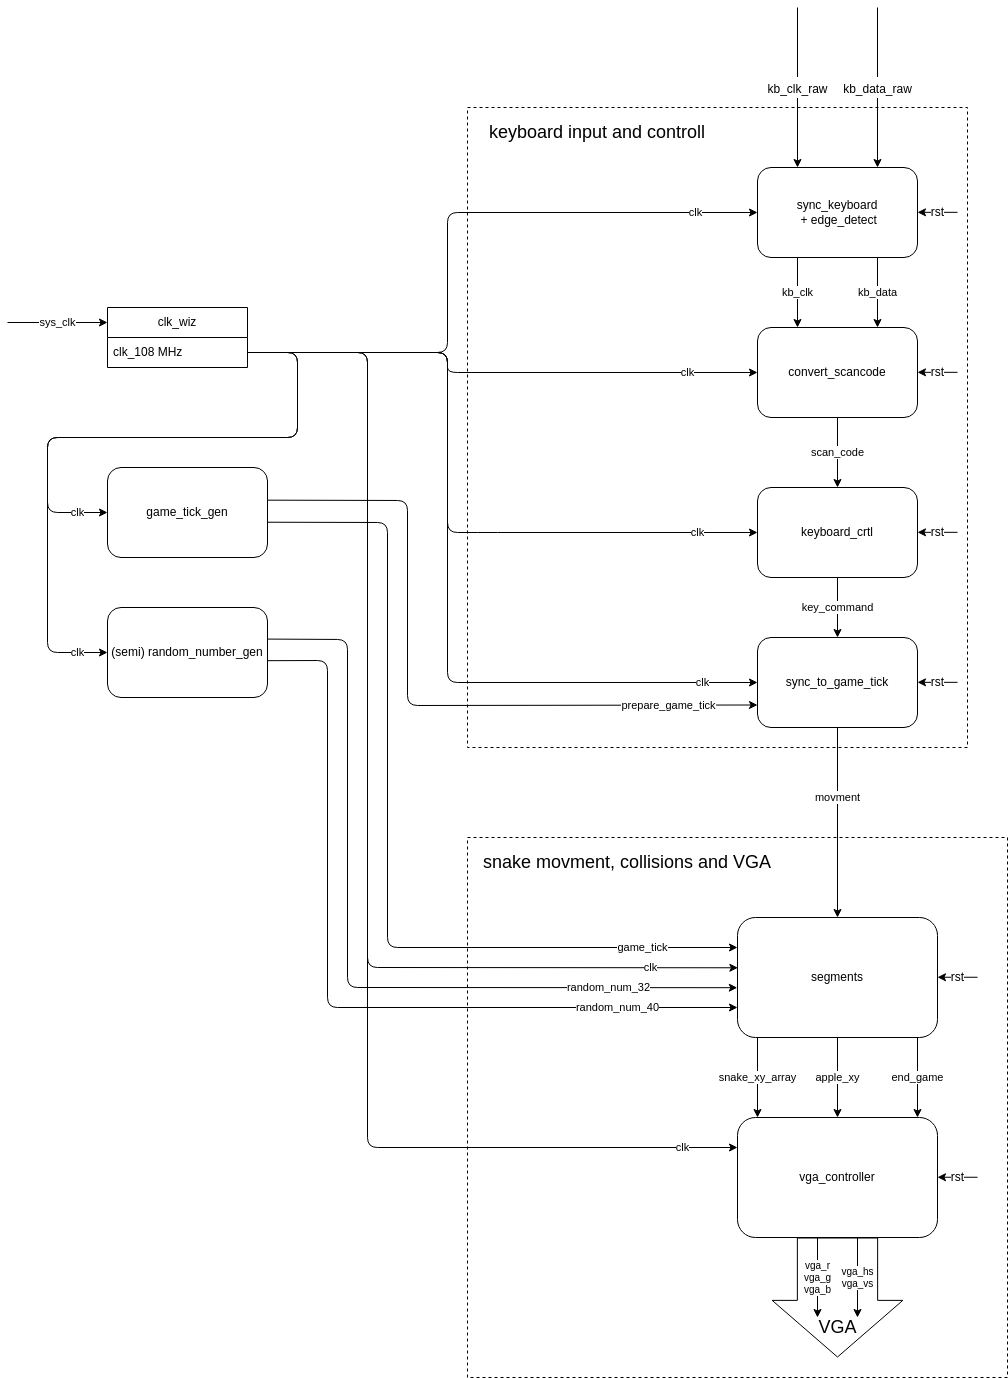

The diagram above was exported from draw.io. Its source (the exported page's mxGraphModel, read from the mxfile embedded in the PNG):
<mxGraphModel dx="4742" dy="2467" grid="1" gridSize="10" guides="1" tooltips="1" connect="1" arrows="1" fold="1" page="1" pageScale="1" pageWidth="850" pageHeight="1100" math="0" shadow="0">
  <root>
    <mxCell id="0" />
    <mxCell id="1" parent="0" />
    <mxCell id="90" value="" style="rounded=0;whiteSpace=wrap;html=1;fontSize=18;dashed=1;fillColor=none;" vertex="1" parent="1">
      <mxGeometry x="750" y="420" width="500" height="640" as="geometry" />
    </mxCell>
    <mxCell id="92" value="" style="rounded=0;whiteSpace=wrap;html=1;fontSize=18;dashed=1;fillColor=none;" vertex="1" parent="1">
      <mxGeometry x="750" y="1150" width="540" height="540" as="geometry" />
    </mxCell>
    <mxCell id="16" value="kb_data" style="edgeStyle=none;html=1;exitX=0.75;exitY=1;exitDx=0;exitDy=0;entryX=0.75;entryY=0;entryDx=0;entryDy=0;" parent="1" source="2" target="4" edge="1">
      <mxGeometry relative="1" as="geometry" />
    </mxCell>
    <mxCell id="17" value="kb_clk" style="edgeStyle=none;html=1;exitX=0.25;exitY=1;exitDx=0;exitDy=0;entryX=0.25;entryY=0;entryDx=0;entryDy=0;" parent="1" source="2" target="4" edge="1">
      <mxGeometry relative="1" as="geometry" />
    </mxCell>
    <mxCell id="2" value="sync_keyboard&lt;br&gt;&amp;nbsp;+ edge_detect" style="rounded=1;whiteSpace=wrap;html=1;" parent="1" vertex="1">
      <mxGeometry x="1040" y="480" width="160" height="90" as="geometry" />
    </mxCell>
    <mxCell id="14" value="scan_code" style="edgeStyle=none;html=1;" parent="1" source="4" target="5" edge="1">
      <mxGeometry relative="1" as="geometry" />
    </mxCell>
    <mxCell id="4" value="convert_scancode" style="rounded=1;whiteSpace=wrap;html=1;" parent="1" vertex="1">
      <mxGeometry x="1040" y="640" width="160" height="90" as="geometry" />
    </mxCell>
    <mxCell id="13" value="key_command" style="edgeStyle=none;html=1;" parent="1" source="5" edge="1">
      <mxGeometry relative="1" as="geometry">
        <mxPoint x="1120" y="950" as="targetPoint" />
      </mxGeometry>
    </mxCell>
    <mxCell id="5" value="keyboard_crtl" style="rounded=1;whiteSpace=wrap;html=1;" parent="1" vertex="1">
      <mxGeometry x="1040" y="800" width="160" height="90" as="geometry" />
    </mxCell>
    <mxCell id="74" value="clk" style="edgeStyle=none;html=1;entryX=0;entryY=0.25;entryDx=0;entryDy=0;exitX=1;exitY=0.5;exitDx=0;exitDy=0;" edge="1" parent="1" source="8" target="71">
      <mxGeometry x="0.9144" relative="1" as="geometry">
        <Array as="points">
          <mxPoint x="650" y="665" />
          <mxPoint x="650" y="1460" />
        </Array>
        <mxPoint as="offset" />
      </mxGeometry>
    </mxCell>
    <mxCell id="7" value="clk_wiz" style="swimlane;fontStyle=0;childLayout=stackLayout;horizontal=1;startSize=30;horizontalStack=0;resizeParent=1;resizeParentMax=0;resizeLast=0;collapsible=1;marginBottom=0;whiteSpace=wrap;html=1;" parent="1" vertex="1">
      <mxGeometry x="390" y="620" width="140" height="60" as="geometry" />
    </mxCell>
    <mxCell id="8" value="clk_108 MHz" style="text;strokeColor=none;fillColor=none;align=left;verticalAlign=middle;spacingLeft=4;spacingRight=4;overflow=hidden;points=[[0,0.5],[1,0.5]];portConstraint=eastwest;rotatable=0;whiteSpace=wrap;html=1;" parent="7" vertex="1">
      <mxGeometry y="30" width="140" height="30" as="geometry" />
    </mxCell>
    <mxCell id="46" value="sys_clk" style="endArrow=classic;html=1;entryX=0;entryY=0.25;entryDx=0;entryDy=0;" edge="1" parent="1" target="7">
      <mxGeometry width="50" height="50" relative="1" as="geometry">
        <mxPoint x="290" y="635" as="sourcePoint" />
        <mxPoint x="510" y="560" as="targetPoint" />
      </mxGeometry>
    </mxCell>
    <mxCell id="63" value="movment" style="edgeStyle=none;html=1;" edge="1" parent="1" source="47" target="62">
      <mxGeometry x="-0.2632" relative="1" as="geometry">
        <mxPoint as="offset" />
      </mxGeometry>
    </mxCell>
    <mxCell id="47" value="sync_to_game_tick" style="rounded=1;whiteSpace=wrap;html=1;" vertex="1" parent="1">
      <mxGeometry x="1040" y="950" width="160" height="90" as="geometry" />
    </mxCell>
    <mxCell id="50" value="prepare_game_tick" style="edgeStyle=none;html=1;entryX=0;entryY=0.75;entryDx=0;entryDy=0;exitX=0.996;exitY=0.363;exitDx=0;exitDy=0;exitPerimeter=0;" edge="1" parent="1" source="48" target="47">
      <mxGeometry x="0.7423" relative="1" as="geometry">
        <Array as="points">
          <mxPoint x="690" y="813" />
          <mxPoint x="690" y="1018" />
        </Array>
        <mxPoint as="offset" />
      </mxGeometry>
    </mxCell>
    <mxCell id="66" value="game_tick" style="edgeStyle=none;html=1;entryX=0;entryY=0.25;entryDx=0;entryDy=0;exitX=0.997;exitY=0.608;exitDx=0;exitDy=0;exitPerimeter=0;" edge="1" parent="1" source="48" target="62">
      <mxGeometry x="0.7876" relative="1" as="geometry">
        <Array as="points">
          <mxPoint x="670" y="835" />
          <mxPoint x="670" y="1260" />
        </Array>
        <mxPoint as="offset" />
      </mxGeometry>
    </mxCell>
    <mxCell id="48" value="game_tick_gen" style="rounded=1;whiteSpace=wrap;html=1;" vertex="1" parent="1">
      <mxGeometry x="390" y="780" width="160" height="90" as="geometry" />
    </mxCell>
    <mxCell id="49" value="clk" style="edgeStyle=none;html=1;entryX=0;entryY=0.5;entryDx=0;entryDy=0;" edge="1" parent="1" source="8" target="48">
      <mxGeometry x="0.8846" relative="1" as="geometry">
        <Array as="points">
          <mxPoint x="580" y="665" />
          <mxPoint x="580" y="750" />
          <mxPoint x="330" y="750" />
          <mxPoint x="330" y="825" />
        </Array>
        <mxPoint as="offset" />
      </mxGeometry>
    </mxCell>
    <mxCell id="51" value="clk" style="edgeStyle=none;html=1;entryX=0;entryY=0.5;entryDx=0;entryDy=0;" edge="1" parent="1" source="8" target="2">
      <mxGeometry x="0.8095" relative="1" as="geometry">
        <Array as="points">
          <mxPoint x="730" y="665" />
          <mxPoint x="730" y="525" />
        </Array>
        <mxPoint as="offset" />
      </mxGeometry>
    </mxCell>
    <mxCell id="52" value="clk" style="edgeStyle=none;html=1;entryX=0;entryY=0.5;entryDx=0;entryDy=0;" edge="1" parent="1" source="8" target="4">
      <mxGeometry x="0.7333" relative="1" as="geometry">
        <mxPoint x="780" y="690" as="targetPoint" />
        <Array as="points">
          <mxPoint x="730" y="665" />
          <mxPoint x="730" y="685" />
        </Array>
        <mxPoint as="offset" />
      </mxGeometry>
    </mxCell>
    <mxCell id="53" value="clk" style="edgeStyle=none;html=1;entryX=0;entryY=0.5;entryDx=0;entryDy=0;" edge="1" parent="1" source="8" target="5">
      <mxGeometry x="0.8261" relative="1" as="geometry">
        <Array as="points">
          <mxPoint x="730" y="665" />
          <mxPoint x="730" y="845" />
          <mxPoint x="770" y="845" />
        </Array>
        <mxPoint as="offset" />
      </mxGeometry>
    </mxCell>
    <mxCell id="56" value="clk" style="edgeStyle=none;html=1;entryX=0;entryY=0.5;entryDx=0;entryDy=0;" edge="1" parent="1" source="8" target="47">
      <mxGeometry x="0.8689" relative="1" as="geometry">
        <Array as="points">
          <mxPoint x="730" y="665" />
          <mxPoint x="730" y="995" />
        </Array>
        <mxPoint as="offset" />
      </mxGeometry>
    </mxCell>
    <mxCell id="67" value="random_num_32" style="edgeStyle=none;html=1;entryX=-0.001;entryY=0.585;entryDx=0;entryDy=0;entryPerimeter=0;exitX=1.002;exitY=0.351;exitDx=0;exitDy=0;exitPerimeter=0;" edge="1" parent="1" source="60" target="62">
      <mxGeometry x="0.6858" relative="1" as="geometry">
        <Array as="points">
          <mxPoint x="630" y="952" />
          <mxPoint x="630" y="1300" />
        </Array>
        <mxPoint as="offset" />
      </mxGeometry>
    </mxCell>
    <mxCell id="68" value="random_num_40" style="edgeStyle=none;html=1;entryX=0;entryY=0.75;entryDx=0;entryDy=0;exitX=0.993;exitY=0.591;exitDx=0;exitDy=0;exitPerimeter=0;" edge="1" parent="1" source="60" target="62">
      <mxGeometry x="0.7076" relative="1" as="geometry">
        <Array as="points">
          <mxPoint x="610" y="973" />
          <mxPoint x="610" y="1320" />
        </Array>
        <mxPoint as="offset" />
      </mxGeometry>
    </mxCell>
    <mxCell id="60" value="(semi) random_number_gen" style="rounded=1;whiteSpace=wrap;html=1;" vertex="1" parent="1">
      <mxGeometry x="390" y="920" width="160" height="90" as="geometry" />
    </mxCell>
    <mxCell id="61" value="clk" style="edgeStyle=none;html=1;entryX=0;entryY=0.5;entryDx=0;entryDy=0;" edge="1" parent="1" source="8" target="60">
      <mxGeometry x="0.9091" relative="1" as="geometry">
        <Array as="points">
          <mxPoint x="580" y="665" />
          <mxPoint x="580" y="750" />
          <mxPoint x="330" y="750" />
          <mxPoint x="330" y="965" />
        </Array>
        <mxPoint as="offset" />
      </mxGeometry>
    </mxCell>
    <mxCell id="76" value="apple_xy" style="edgeStyle=none;html=1;entryX=0.5;entryY=0;entryDx=0;entryDy=0;" edge="1" parent="1" source="62" target="71">
      <mxGeometry relative="1" as="geometry" />
    </mxCell>
    <mxCell id="62" value="segments" style="rounded=1;whiteSpace=wrap;html=1;" vertex="1" parent="1">
      <mxGeometry x="1020" y="1230" width="200" height="120" as="geometry" />
    </mxCell>
    <mxCell id="65" value="clk" style="edgeStyle=none;html=1;entryX=0.002;entryY=0.419;entryDx=0;entryDy=0;entryPerimeter=0;" edge="1" parent="1" source="8" target="62">
      <mxGeometry x="0.8422" relative="1" as="geometry">
        <Array as="points">
          <mxPoint x="650" y="665" />
          <mxPoint x="650" y="1280" />
        </Array>
        <mxPoint as="offset" />
      </mxGeometry>
    </mxCell>
    <mxCell id="71" value="vga_controller" style="rounded=1;whiteSpace=wrap;html=1;" vertex="1" parent="1">
      <mxGeometry x="1020" y="1430" width="200" height="120" as="geometry" />
    </mxCell>
    <mxCell id="78" value="end_game" style="edgeStyle=none;html=1;exitX=0.7;exitY=1;exitDx=0;exitDy=0;exitPerimeter=0;" edge="1" parent="1">
      <mxGeometry relative="1" as="geometry">
        <mxPoint x="1200" y="1350" as="sourcePoint" />
        <mxPoint x="1200" y="1430" as="targetPoint" />
      </mxGeometry>
    </mxCell>
    <mxCell id="80" value="snake_xy_array" style="edgeStyle=none;html=1;exitX=0.7;exitY=1;exitDx=0;exitDy=0;exitPerimeter=0;" edge="1" parent="1">
      <mxGeometry relative="1" as="geometry">
        <mxPoint x="1040" y="1350" as="sourcePoint" />
        <mxPoint x="1040" y="1430" as="targetPoint" />
      </mxGeometry>
    </mxCell>
    <mxCell id="87" value="vga_r&lt;br&gt;vga_g&lt;br&gt;vga_b" style="edgeStyle=none;html=1;fontSize=10;exitX=0.4;exitY=1;exitDx=0;exitDy=0;exitPerimeter=0;" edge="1" parent="1" source="71">
      <mxGeometry relative="1" as="geometry">
        <mxPoint x="1100" y="1630" as="targetPoint" />
        <mxPoint x="1080" y="1550" as="sourcePoint" />
        <mxPoint as="offset" />
      </mxGeometry>
    </mxCell>
    <mxCell id="88" value="vga_hs&lt;br&gt;vga_vs" style="edgeStyle=none;html=1;fontSize=10;exitX=0.6;exitY=1;exitDx=0;exitDy=0;exitPerimeter=0;" edge="1" parent="1" source="71">
      <mxGeometry relative="1" as="geometry">
        <mxPoint x="1140" y="1630" as="targetPoint" />
        <mxPoint x="1160" y="1550" as="sourcePoint" />
      </mxGeometry>
    </mxCell>
    <mxCell id="89" value="&lt;font style=&quot;font-size: 18px;&quot;&gt;VGA&lt;/font&gt;" style="shape=flexArrow;endArrow=classic;html=1;fontSize=10;exitX=0.5;exitY=1;exitDx=0;exitDy=0;width=80.27777777777777;endSize=18.538888888888888;endWidth=49.367283950617285;" edge="1" parent="1" source="71">
      <mxGeometry x="0.5" width="50" height="50" relative="1" as="geometry">
        <mxPoint x="1120" y="1710" as="sourcePoint" />
        <mxPoint x="1120" y="1670" as="targetPoint" />
        <mxPoint as="offset" />
      </mxGeometry>
    </mxCell>
    <mxCell id="91" value="keyboard input and controll" style="text;html=1;strokeColor=none;fillColor=none;align=center;verticalAlign=middle;whiteSpace=wrap;rounded=0;dashed=1;fontSize=18;" vertex="1" parent="1">
      <mxGeometry x="760" y="430" width="240" height="30" as="geometry" />
    </mxCell>
    <mxCell id="93" value="snake movment, collisions and VGA" style="text;html=1;strokeColor=none;fillColor=none;align=center;verticalAlign=middle;whiteSpace=wrap;rounded=0;dashed=1;fontSize=18;" vertex="1" parent="1">
      <mxGeometry x="750" y="1160" width="320" height="30" as="geometry" />
    </mxCell>
    <mxCell id="95" value="&lt;font style=&quot;font-size: 12px;&quot;&gt;kb_clk_raw&lt;/font&gt;" style="endArrow=classic;html=1;fontSize=18;" edge="1" parent="1">
      <mxGeometry width="50" height="50" relative="1" as="geometry">
        <mxPoint x="1080" y="320" as="sourcePoint" />
        <mxPoint x="1080" y="480" as="targetPoint" />
      </mxGeometry>
    </mxCell>
    <mxCell id="96" value="&lt;font style=&quot;font-size: 12px;&quot;&gt;kb_data_raw&lt;/font&gt;" style="endArrow=classic;html=1;fontSize=18;" edge="1" parent="1">
      <mxGeometry width="50" height="50" relative="1" as="geometry">
        <mxPoint x="1160" y="320" as="sourcePoint" />
        <mxPoint x="1160" y="480" as="targetPoint" />
      </mxGeometry>
    </mxCell>
    <mxCell id="97" value="rst" style="endArrow=classic;html=1;fontSize=12;" edge="1" parent="1">
      <mxGeometry width="50" height="50" relative="1" as="geometry">
        <mxPoint x="1240" y="524.8299999999999" as="sourcePoint" />
        <mxPoint x="1200" y="524.8299999999999" as="targetPoint" />
      </mxGeometry>
    </mxCell>
    <mxCell id="100" value="rst" style="endArrow=classic;html=1;fontSize=12;" edge="1" parent="1">
      <mxGeometry width="50" height="50" relative="1" as="geometry">
        <mxPoint x="1260" y="1489.76" as="sourcePoint" />
        <mxPoint x="1220" y="1489.76" as="targetPoint" />
        <mxPoint as="offset" />
      </mxGeometry>
    </mxCell>
    <mxCell id="101" value="rst" style="endArrow=classic;html=1;fontSize=12;" edge="1" parent="1">
      <mxGeometry width="50" height="50" relative="1" as="geometry">
        <mxPoint x="1260" y="1289.76" as="sourcePoint" />
        <mxPoint x="1220" y="1289.76" as="targetPoint" />
      </mxGeometry>
    </mxCell>
    <mxCell id="102" value="rst" style="endArrow=classic;html=1;fontSize=12;" edge="1" parent="1">
      <mxGeometry width="50" height="50" relative="1" as="geometry">
        <mxPoint x="1240" y="994.8299999999999" as="sourcePoint" />
        <mxPoint x="1200" y="994.8299999999999" as="targetPoint" />
      </mxGeometry>
    </mxCell>
    <mxCell id="103" value="rst" style="endArrow=classic;html=1;fontSize=12;" edge="1" parent="1">
      <mxGeometry width="50" height="50" relative="1" as="geometry">
        <mxPoint x="1240" y="844.83" as="sourcePoint" />
        <mxPoint x="1200" y="844.83" as="targetPoint" />
      </mxGeometry>
    </mxCell>
    <mxCell id="104" value="rst" style="endArrow=classic;html=1;fontSize=12;" edge="1" parent="1">
      <mxGeometry width="50" height="50" relative="1" as="geometry">
        <mxPoint x="1240" y="684.8299999999999" as="sourcePoint" />
        <mxPoint x="1200" y="684.8299999999999" as="targetPoint" />
      </mxGeometry>
    </mxCell>
  </root>
</mxGraphModel>